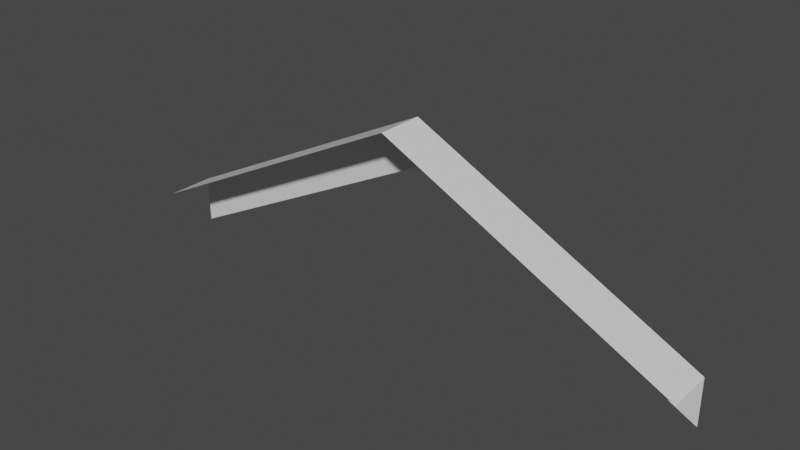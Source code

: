 # Source: Mod_House_Roof_Middle_End.blend  (saved by Blender 2.80.75; exported with 4.5.12 LTS)
import bpy
from mathutils import Matrix  # noqa: F401  (used for matrix-valued properties, if any)

bpy.ops.wm.read_factory_settings(use_empty=True)
scene = bpy.context.scene
scene.name = 'Scene'

# ---- collections
col_collection = bpy.data.collections.new('Collection'); scene.collection.children.link(col_collection)

# ---- materials (node trees are filled in below, after node groups)
mat_material = bpy.data.materials.new('Material')
mat_material.alpha_threshold = 0.0
mat_material.use_transparent_shadow = False
mat_material.line_color = (0.0, 0.0, 0.0, 1.0)

# ---- material node trees
mat_material.use_nodes = True; mat_material.node_tree.nodes.clear()
_N = mat_material.node_tree.nodes; _L = mat_material.node_tree.links
n0 = _N.new('ShaderNodeOutputMaterial'); n0.name = 'Material Output'; n0.location = (300, 300)
n1 = _N.new('ShaderNodeBsdfPrincipled'); n1.name = 'Principled BSDF'; n1.location = (10, 300)
n1.distribution = 'GGX'
n1.subsurface_method = 'BURLEY'
n1.inputs[2].default_value = 0.4
n1.inputs[3].default_value = 1.45
n1.inputs[27].default_value = (0.0, 0.0, 0.0, 1.0)
n1.inputs[28].default_value = 1.0
_L.new(n1.outputs[0], n0.inputs[0])
n0.is_active_output = True

# ---- world
world_world = bpy.data.worlds.new('World'); scene.world = world_world
world_world.use_nodes = True; world_world.node_tree.nodes.clear()
_N = world_world.node_tree.nodes; _L = world_world.node_tree.links
n0 = _N.new('ShaderNodeOutputWorld'); n0.name = 'World Output'; n0.location = (300, 300)
n1 = _N.new('ShaderNodeBackground'); n1.name = 'Background'; n1.location = (10, 300)
n1.inputs[0].default_value = (0.05088, 0.05088, 0.05088, 1.0)
_L.new(n1.outputs[0], n0.inputs[0])
n0.is_active_output = True
world_world.color = (0.05088, 0.05088, 0.05088)
world_world.use_sun_shadow = False
world_world.sun_shadow_jitter_overblur = 0.0

# ---- meshes
me_cube = bpy.data.meshes.new('Cube')
me_cube.from_pydata([(-0.5, 0.5, 1.0), (0.5, 0.5833, 1.0), (0.5, 0.5, 1.0), (-0.5, 0.5833, 1.0), (0.0, 0.5, 1.25), (0.0, 0.5833, 1.25), (0.0, 0.5, 1.25), (0.5, 0.5833, 0.9167), (-0.5, 0.5833, 0.9167), (0.0, 0.5833, 1.167)], [(0, 4), (4, 6)], [(2, 1, 5, 6), (3, 0, 6, 5), (3, 5, 9, 8), (5, 1, 7, 9)])
_uv = me_cube.uv_layers.new(name='UVMap')
_uv.uv.foreach_set('vector', [0.2031, 0.7812, 0.2188, 0.7812, 0.2188, 0.875, 0.2031, 0.875, 0.1406, 0.7812, 0.1562, 0.7812, 0.1562, 0.875, 0.1406, 0.875, 0.1719, 0.7812, 0.1719, 0.875, 0.1562, 0.875, 0.1562, 0.7812, 0.1719, 0.875, 0.1719, 0.7812, 0.1875, 0.7812, 0.1875, 0.875])
me_cube.materials.append(mat_material)
me_cube.use_remesh_preserve_volume = False
me_cube.use_remesh_preserve_attributes = False
me_cube.use_mirror_vertex_groups = False
me_cube.update()

# ---- objects
ob_model = bpy.data.objects.new('Model', me_cube)

# ---- transforms, parenting, visibility, modifiers, constraints
ob_model.location = (0.0, 0.0, 0.0)
ob_model.lock_rotations_4d = False
ob_model.empty_display_type = 'ARROWS'
ob_model.lineart.crease_threshold = 0.0

# ---- collection membership
col_collection.objects.link(ob_model)

# ---- scene / render settings (as saved in the file)
scene.frame_start = 1; scene.frame_end = 250; scene.frame_set(1)
scene.render.engine = 'BLENDER_EEVEE_NEXT'
scene.cycles.use_denoising = False
scene.cycles.samples = 128
scene.cycles.sampling_pattern = 'TABULATED_SOBOL'
scene.cycles.use_adaptive_sampling = False
scene.cycles.use_light_tree = False
scene.view_settings.view_transform = 'Filmic'
bpy.context.view_layer.update()

# ---- added for rendering (the .blend has no active camera and no usable light): camera, sun
cam_auto = bpy.data.cameras.new('AutoCamera')
cam_auto.lens = 50.0
cam_auto.sensor_width = 36.0
cam_auto.clip_end = 1000.0
ob_auto_camera = bpy.data.objects.new('AutoCamera', cam_auto)
scene.collection.objects.link(ob_auto_camera)
ob_auto_camera.location = (0.978314, -0.632311, 1.86599)
ob_auto_camera.rotation_euler = (1.09748, -7.21219e-08, 0.694738)
scene.camera = ob_auto_camera
light_auto_sun = bpy.data.lights.new('AutoSun', 'SUN')
light_auto_sun.energy = 3.0
light_auto_sun.angle = 0.0523599
ob_auto_sun = bpy.data.objects.new('AutoSun', light_auto_sun)
scene.collection.objects.link(ob_auto_sun)
ob_auto_sun.rotation_euler = (0.872665, 0.174533, 0.523599)
bpy.context.view_layer.update()
